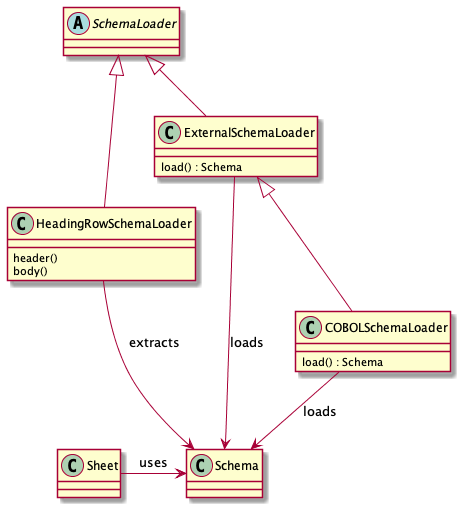

The diagram above was rendered by PlantUML. Its source (embedded in the PNG):
@startuml
class Schema

abstract class SchemaLoader
class HeadingRowSchemaLoader {
    header()
    body()
}
class ExternalSchemaLoader {
    load() : Schema
}
class COBOLSchemaLoader {
    load() : Schema
}

SchemaLoader <|-- HeadingRowSchemaLoader
SchemaLoader <|-- ExternalSchemaLoader
ExternalSchemaLoader <|-- COBOLSchemaLoader

HeadingRowSchemaLoader --> Schema : "extracts"
ExternalSchemaLoader --> Schema : "loads"
COBOLSchemaLoader --> Schema : "loads"

class Sheet
Sheet -> Schema : "uses"

@enduml